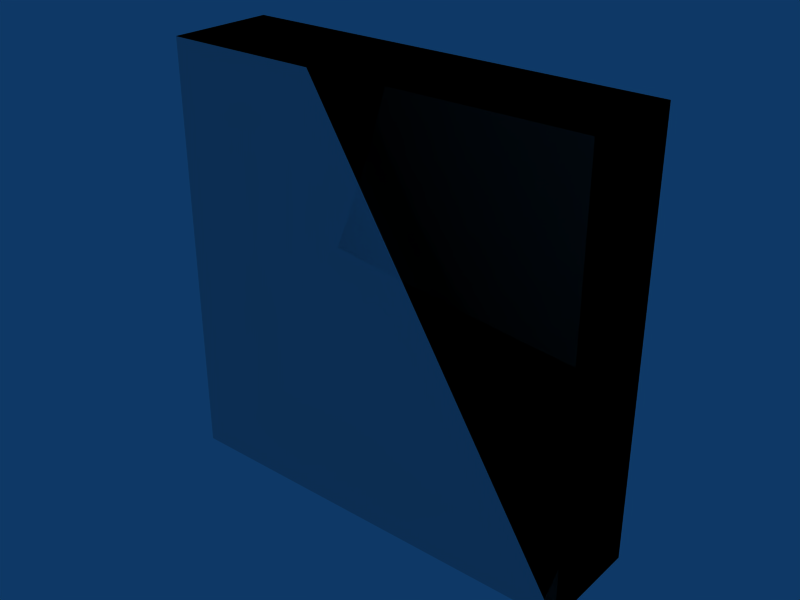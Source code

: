 # Source: box-2x05x2.blend  (saved by Blender 2.49.2; exported with 4.5.12 LTS)
import bpy
from mathutils import Matrix  # noqa: F401  (used for matrix-valued properties, if any)

bpy.ops.wm.read_factory_settings(use_empty=True)
scene = bpy.context.scene
scene.name = 'Scene'

# ---- collections
col_collection_1 = bpy.data.collections.new('Collection 1'); scene.collection.children.link(col_collection_1)

# ---- materials (node trees are filled in below, after node groups)
mat_concrete = bpy.data.materials.new('Concrete')

# ---- material node trees

# ---- world
world_world = bpy.data.worlds.new('World'); scene.world = world_world
world_world.color = (0.05656, 0.2208, 0.4)
world_world.use_sun_shadow = False
world_world.sun_shadow_jitter_overblur = 0.0
world_world.cycles.sampling_method = 'MANUAL'
world_world.cycles.sample_map_resolution = 256

# ---- meshes
me_cube_002 = bpy.data.meshes.new('Cube.002')
me_cube_002.from_pydata([(2.0, 0.5, 0.0), (2.0, 0.0, 0.0), (-2.98e-08, 4.47e-08, 0.0), (8.941e-08, 0.5, 0.0), (2.0, 0.5, 2.0), (2.0, -1.49e-07, 2.0), (-8.941e-08, 8.941e-08, 2.0), (1.49e-08, 0.5, 2.0), (1.49e-08, 0.5, 2.0), (-8.941e-08, 8.941e-08, 2.0), (2.0, -1.49e-07, 2.0), (2.0, 0.5, 2.0), (8.941e-08, 0.5, 0.0), (-2.98e-08, 4.47e-08, 0.0), (2.0, 0.0, 0.0), (2.0, 0.5, 0.0), (1.49e-08, 0.5, 2.0), (-8.941e-08, 8.941e-08, 2.0), (2.0, -1.49e-07, 2.0), (2.0, 0.5, 2.0), (8.941e-08, 0.5, 0.0), (-2.98e-08, 4.47e-08, 0.0), (2.0, 0.0, 0.0), (2.0, 0.5, 0.0)], [], [(0, 4, 5, 1), (2, 6, 7, 3), (11, 8, 9, 10), (15, 14, 13, 12), (19, 23, 20, 16), (22, 18, 17, 21)])
_uv = me_cube_002.uv_layers.new(name='UVTex')
_uv.uv.foreach_set('vector', [0.5, 0.0, 0.5, 2.0, 0.0, 2.0, 1.49e-07, 0.0, 14.5, 12.0, 14.5, 14.0, 14.0, 14.0, 14.0, 12.0, 4.0, 4.5, 2.0, 4.5, 2.0, 4.0, 4.0, 4.0, 6.0, 6.5, 6.0, 6.0, 8.0, 6.0, 8.0, 6.5, 16.0, 18.0, 16.0, 16.0, 18.0, 16.0, 18.0, 18.0, 12.0, 8.0, 12.0, 10.0, 10.0, 10.0, 10.0, 8.0])
me_cube_002.materials.append(mat_concrete)
me_cube_002.use_remesh_preserve_volume = False
me_cube_002.use_remesh_preserve_attributes = False
me_cube_002.use_mirror_vertex_groups = False
me_cube_002.update()
me_cube_001 = bpy.data.meshes.new('Cube.001')
me_cube_001.from_pydata([(2.0, 0.5, 0.0), (2.0, 0.0, 0.0), (-5.96e-08, 8.941e-08, 0.0), (1.788e-07, 0.5, 0.0), (2.0, 0.5, 2.0), (2.0, -2.98e-07, 2.0), (-1.788e-07, 1.788e-07, 2.0), (2.98e-08, 0.5, 2.0)], [], [(0, 1, 2, 3), (4, 7, 6, 5), (0, 4, 5, 1), (1, 5, 6, 2), (2, 6, 7, 3), (4, 0, 3, 7)])
me_cube_001.use_remesh_preserve_volume = False
me_cube_001.use_remesh_preserve_attributes = False
me_cube_001.use_mirror_vertex_groups = False
me_cube_001.update()

# ---- objects
ob_cube_002 = bpy.data.objects.new('Cube.002', me_cube_002)
ob_cube_001 = bpy.data.objects.new('Cube.001', me_cube_001)

# ---- transforms, parenting, visibility, modifiers, constraints
ob_cube_002.location = (0.0, 0.0, 0.0)
ob_cube_002.lock_rotations_4d = False
ob_cube_002.empty_display_type = 'ARROWS'
ob_cube_002.lineart.crease_threshold = 0.0
ob_cube_001.location = (0.0, 0.0, 0.0)
ob_cube_001.lock_rotations_4d = False
ob_cube_001.empty_display_type = 'ARROWS'
ob_cube_001.display_type = 'WIRE'
ob_cube_001.lineart.crease_threshold = 0.0

# ---- collection membership
col_collection_1.objects.link(ob_cube_002)
col_collection_1.objects.link(ob_cube_001)

# ---- scene / render settings (as saved in the file)
scene.frame_start = 1; scene.frame_end = 30; scene.frame_set(1)
scene.render.engine = 'BLENDER_EEVEE_NEXT'
scene.render.image_settings.file_format = 'JPEG'
scene.render.image_settings.color_mode = 'RGB'
scene.render.image_settings.compression = 90
scene.render.resolution_x = 800
scene.render.resolution_y = 600
scene.render.pixel_aspect_x = 100.0
scene.render.pixel_aspect_y = 100.0
scene.render.fps = 25
scene.render.dither_intensity = 0.0
scene.render.use_compositing = False
scene.render.use_sequencer = False
scene.render.bake_margin = 2
scene.render.bake_bias = 0.0
scene.render.use_stamp_time = False
scene.render.use_stamp_date = False
scene.render.use_stamp_frame = False
scene.render.use_stamp_camera = False
scene.render.use_stamp_scene = False
scene.render.use_stamp_filename = False
scene.render.use_stamp_render_time = False
scene.render.stamp_font_size = 0
scene.cycles.use_denoising = False
scene.cycles.samples = 10
scene.cycles.sampling_pattern = 'TABULATED_SOBOL'
scene.cycles.light_sampling_threshold = 0.0
scene.cycles.use_adaptive_sampling = False
scene.cycles.use_light_tree = False
scene.cycles.blur_glossy = 0.0
scene.cycles.volume_bounces = 1
scene.cycles.pixel_filter_type = 'GAUSSIAN'
scene.cycles.sample_clamp_indirect = 0.0
scene.view_settings.view_transform = 'Raw'
bpy.context.view_layer.update()

# ---- added for rendering (the .blend has no active camera): camera
cam_auto = bpy.data.cameras.new('AutoCamera')
cam_auto.lens = 50.0
cam_auto.sensor_width = 36.0
cam_auto.clip_end = 1000.0
ob_auto_camera = bpy.data.objects.new('AutoCamera', cam_auto)
scene.collection.objects.link(ob_auto_camera)
ob_auto_camera.location = (3.65751, -2.93901, 3.126)
ob_auto_camera.rotation_euler = (1.09748, -7.21219e-08, 0.694738)
scene.camera = ob_auto_camera
bpy.context.view_layer.update()
